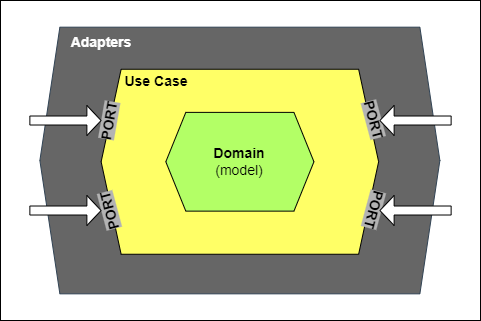

The diagram above was exported from draw.io. Its source (the exported page's mxGraphModel, read from the mxfile embedded in the PNG):
<mxGraphModel dx="880" dy="468" grid="1" gridSize="10" guides="1" tooltips="1" connect="1" arrows="1" fold="1" page="1" pageScale="1" pageWidth="827" pageHeight="1169" math="0" shadow="0">
  <root>
    <mxCell id="0" />
    <mxCell id="1" parent="0" />
    <mxCell id="2" value="" style="rounded=0;whiteSpace=wrap;html=1;" vertex="1" parent="1">
      <mxGeometry x="40" y="720" width="480" height="320" as="geometry" />
    </mxCell>
    <mxCell id="3" value="" style="shape=hexagon;perimeter=hexagonPerimeter2;whiteSpace=wrap;html=1;fixedSize=1;aspect=fixed;fillColor=#666666;fontColor=#ffffff;strokeColor=#314354;" vertex="1" parent="1">
      <mxGeometry x="79.37" y="746.67" width="400" height="266.67" as="geometry" />
    </mxCell>
    <mxCell id="4" value="" style="shape=hexagon;perimeter=hexagonPerimeter2;whiteSpace=wrap;html=1;fixedSize=1;aspect=fixed;fillColor=#FFFF66;" vertex="1" parent="1">
      <mxGeometry x="140.63" y="788.75" width="277.5" height="185" as="geometry" />
    </mxCell>
    <mxCell id="5" value="&lt;font style=&quot;font-size: 14px;&quot;&gt;&lt;b&gt;Domain&lt;/b&gt;&lt;/font&gt;&lt;div&gt;&lt;font style=&quot;font-size: 14px;&quot;&gt;(model)&lt;/font&gt;&lt;/div&gt;" style="shape=hexagon;perimeter=hexagonPerimeter2;whiteSpace=wrap;html=1;fixedSize=1;aspect=fixed;fillColor=#B3FF66;" vertex="1" parent="1">
      <mxGeometry x="205.31" y="831.88" width="148.13" height="98.75" as="geometry" />
    </mxCell>
    <mxCell id="6" value="&lt;b&gt;&lt;font style=&quot;font-size: 14px;&quot;&gt;Adapters&lt;/font&gt;&lt;/b&gt;" style="text;html=1;align=center;verticalAlign=middle;whiteSpace=wrap;rounded=0;labelBackgroundColor=#666666;fontColor=#FFFFFF;" vertex="1" parent="1">
      <mxGeometry x="103.12" y="746.67" width="76.25" height="30" as="geometry" />
    </mxCell>
    <mxCell id="7" value="&lt;b&gt;&lt;font style=&quot;font-size: 14px;&quot;&gt;Use Case&lt;/font&gt;&lt;/b&gt;" style="text;html=1;align=center;verticalAlign=middle;whiteSpace=wrap;rounded=0;labelBackgroundColor=#FFFF66;fontColor=#000000;" vertex="1" parent="1">
      <mxGeometry x="158.13" y="786.25" width="76.25" height="30" as="geometry" />
    </mxCell>
    <mxCell id="8" value="&lt;b&gt;&lt;font style=&quot;font-size: 14px; background-color: rgb(179, 179, 179);&quot;&gt;PORT&lt;/font&gt;&lt;/b&gt;" style="text;html=1;align=center;verticalAlign=middle;whiteSpace=wrap;rounded=0;rotation=-80;" vertex="1" parent="1">
      <mxGeometry x="119.37" y="825.01" width="60" height="30" as="geometry" />
    </mxCell>
    <mxCell id="9" value="&lt;b&gt;&lt;font style=&quot;font-size: 14px; background-color: rgb(179, 179, 179);&quot;&gt;PORT&lt;/font&gt;&lt;/b&gt;" style="text;html=1;align=center;verticalAlign=middle;whiteSpace=wrap;rounded=0;rotation=-105;" vertex="1" parent="1">
      <mxGeometry x="119.37" y="915.01" width="60" height="30" as="geometry" />
    </mxCell>
    <mxCell id="10" value="&lt;b&gt;&lt;font style=&quot;font-size: 14px; background-color: rgb(179, 179, 179);&quot;&gt;PORT&lt;/font&gt;&lt;/b&gt;" style="text;html=1;align=center;verticalAlign=middle;whiteSpace=wrap;rounded=0;rotation=75;" vertex="1" parent="1">
      <mxGeometry x="383.37" y="825.01" width="60" height="30" as="geometry" />
    </mxCell>
    <mxCell id="11" value="&lt;b&gt;&lt;font style=&quot;font-size: 14px; background-color: rgb(179, 179, 179);&quot;&gt;PORT&lt;/font&gt;&lt;/b&gt;" style="text;html=1;align=center;verticalAlign=middle;whiteSpace=wrap;rounded=0;rotation=105;" vertex="1" parent="1">
      <mxGeometry x="383.37" y="915.01" width="60" height="30" as="geometry" />
    </mxCell>
    <mxCell id="12" value="" style="shape=singleArrow;whiteSpace=wrap;html=1;" vertex="1" parent="1">
      <mxGeometry x="69.37" y="825.01" width="71.26" height="30" as="geometry" />
    </mxCell>
    <mxCell id="13" value="" style="shape=singleArrow;whiteSpace=wrap;html=1;" vertex="1" parent="1">
      <mxGeometry x="69.37" y="915.01" width="71.26" height="30" as="geometry" />
    </mxCell>
    <mxCell id="14" value="" style="shape=singleArrow;whiteSpace=wrap;html=1;rotation=-180;" vertex="1" parent="1">
      <mxGeometry x="419.37" y="825.01" width="71.26" height="30" as="geometry" />
    </mxCell>
    <mxCell id="15" value="" style="shape=singleArrow;whiteSpace=wrap;html=1;rotation=-180;" vertex="1" parent="1">
      <mxGeometry x="419.37" y="915.01" width="71.26" height="30" as="geometry" />
    </mxCell>
  </root>
</mxGraphModel>